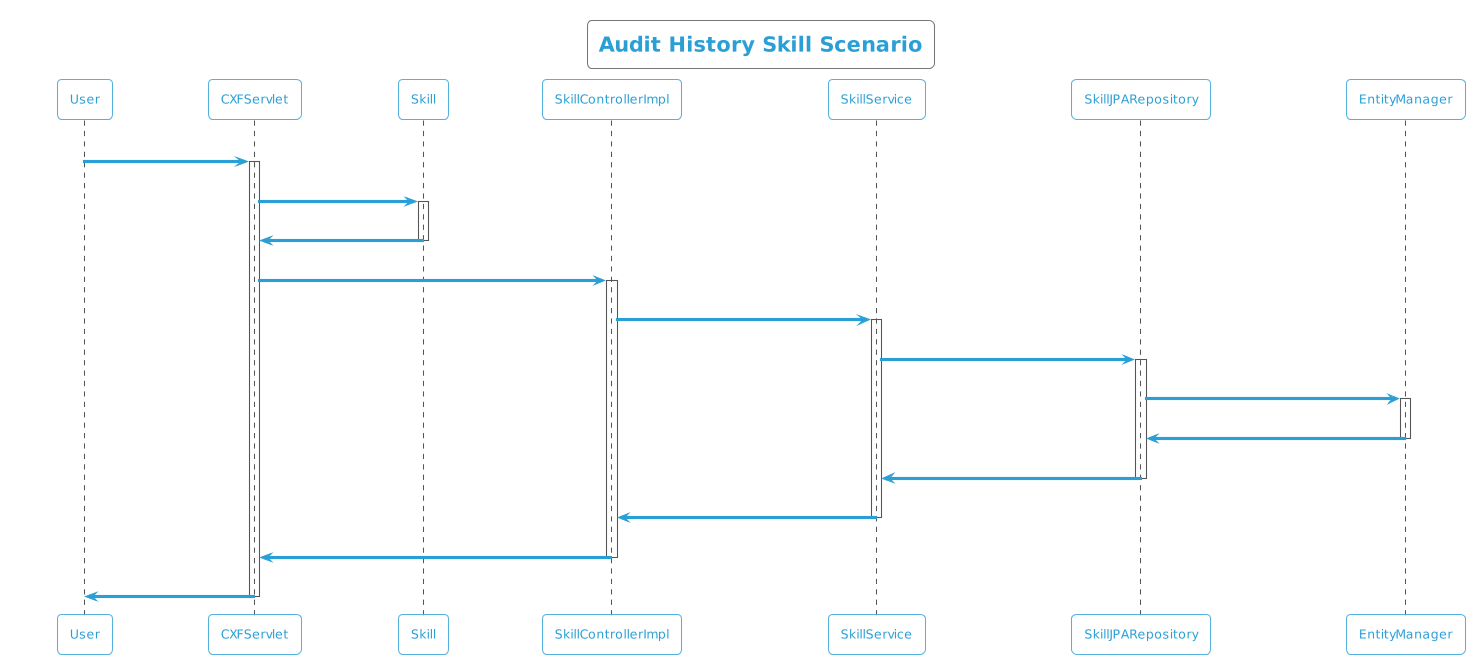

The diagram above was rendered by PlantUML. Its source (embedded in the PNG):
@startuml
!theme cyborg-outline
title Audit History Skill Scenario
participant User
User -> CXFServlet: GET, Skill
activate CXFServlet
CXFServlet -> Skill: << auditHistory >>
activate Skill
Skill -> CXFServlet: << instance >>
deactivate Skill
CXFServlet -> SkillControllerImpl: auditHistory(:Skill)
activate SkillControllerImpl
SkillControllerImpl -> SkillService: auditHistory(:Skill)
activate SkillService
SkillService -> SkillJPARepository: auditHistory(:Skill)
activate SkillJPARepository
SkillJPARepository -> EntityManager: response(:int,Integer,Integer)
activate EntityManager
EntityManager -> SkillJPARepository: << persisted SkillAuditHistory >>
deactivate EntityManager
SkillJPARepository -> SkillService: << persisted SkillAuditHistory >>
deactivate SkillJPARepository
SkillService -> SkillControllerImpl: << persisted SkillAuditHistory >>
deactivate SkillService
SkillControllerImpl -> CXFServlet: << persisted SkillAuditHistory >>
deactivate SkillControllerImpl
CXFServlet -> User: marshalled Skill XML
deactivate CXFServlet
@enduml